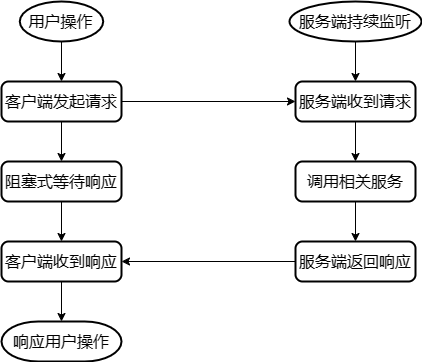

The diagram above was exported from draw.io. Its source (the exported page's mxGraphModel, read from the mxfile embedded in the PNG):
<mxGraphModel dx="759" dy="757" grid="1" gridSize="10" guides="1" tooltips="1" connect="1" arrows="1" fold="1" page="1" pageScale="1" pageWidth="1700" pageHeight="1100" math="0" shadow="0">
  <root>
    <mxCell id="0" />
    <mxCell id="1" parent="0" />
    <mxCell id="j9I3E42N7Me-jEPR0qZT-78" style="edgeStyle=orthogonalEdgeStyle;rounded=0;orthogonalLoop=1;jettySize=auto;html=1;entryX=0.5;entryY=0;entryDx=0;entryDy=0;" edge="1" parent="1" source="j9I3E42N7Me-jEPR0qZT-33" target="j9I3E42N7Me-jEPR0qZT-76">
      <mxGeometry relative="1" as="geometry" />
    </mxCell>
    <mxCell id="j9I3E42N7Me-jEPR0qZT-33" value="&lt;font style=&quot;font-size: 16px;&quot;&gt;用户操作&lt;/font&gt;" style="strokeWidth=2;html=1;shape=mxgraph.flowchart.start_2;whiteSpace=wrap;" vertex="1" parent="1">
      <mxGeometry x="538.29" y="120" width="83.43" height="40" as="geometry" />
    </mxCell>
    <mxCell id="j9I3E42N7Me-jEPR0qZT-67" value="&lt;font style=&quot;font-size: 16px;&quot;&gt;响应用户操作&lt;/font&gt;" style="strokeWidth=2;html=1;shape=mxgraph.flowchart.terminator;whiteSpace=wrap;" vertex="1" parent="1">
      <mxGeometry x="520.01" y="440" width="119.99" height="40" as="geometry" />
    </mxCell>
    <mxCell id="j9I3E42N7Me-jEPR0qZT-81" style="edgeStyle=orthogonalEdgeStyle;rounded=0;orthogonalLoop=1;jettySize=auto;html=1;entryX=0;entryY=0.5;entryDx=0;entryDy=0;" edge="1" parent="1" source="j9I3E42N7Me-jEPR0qZT-76" target="j9I3E42N7Me-jEPR0qZT-80">
      <mxGeometry relative="1" as="geometry" />
    </mxCell>
    <mxCell id="j9I3E42N7Me-jEPR0qZT-87" style="edgeStyle=orthogonalEdgeStyle;rounded=0;orthogonalLoop=1;jettySize=auto;html=1;entryX=0.5;entryY=0;entryDx=0;entryDy=0;" edge="1" parent="1" source="j9I3E42N7Me-jEPR0qZT-76" target="j9I3E42N7Me-jEPR0qZT-86">
      <mxGeometry relative="1" as="geometry" />
    </mxCell>
    <mxCell id="j9I3E42N7Me-jEPR0qZT-76" value="&lt;span style=&quot;font-size: 16px;&quot;&gt;客户端发起请求&lt;/span&gt;" style="rounded=1;whiteSpace=wrap;html=1;absoluteArcSize=1;arcSize=14;strokeWidth=2;" vertex="1" parent="1">
      <mxGeometry x="520" y="200" width="120" height="40" as="geometry" />
    </mxCell>
    <mxCell id="j9I3E42N7Me-jEPR0qZT-82" style="edgeStyle=orthogonalEdgeStyle;rounded=0;orthogonalLoop=1;jettySize=auto;html=1;entryX=0.5;entryY=0;entryDx=0;entryDy=0;" edge="1" parent="1" source="j9I3E42N7Me-jEPR0qZT-79" target="j9I3E42N7Me-jEPR0qZT-80">
      <mxGeometry relative="1" as="geometry" />
    </mxCell>
    <mxCell id="j9I3E42N7Me-jEPR0qZT-79" value="&lt;font style=&quot;font-size: 16px;&quot;&gt;服务端持续监听&lt;/font&gt;" style="strokeWidth=2;html=1;shape=mxgraph.flowchart.start_2;whiteSpace=wrap;" vertex="1" parent="1">
      <mxGeometry x="808" y="120" width="132" height="40" as="geometry" />
    </mxCell>
    <mxCell id="j9I3E42N7Me-jEPR0qZT-84" style="edgeStyle=orthogonalEdgeStyle;rounded=0;orthogonalLoop=1;jettySize=auto;html=1;entryX=0.5;entryY=0;entryDx=0;entryDy=0;" edge="1" parent="1" source="j9I3E42N7Me-jEPR0qZT-80" target="j9I3E42N7Me-jEPR0qZT-83">
      <mxGeometry relative="1" as="geometry" />
    </mxCell>
    <mxCell id="j9I3E42N7Me-jEPR0qZT-80" value="&lt;span style=&quot;font-size: 16px;&quot;&gt;服务端收到请求&lt;/span&gt;" style="rounded=1;whiteSpace=wrap;html=1;absoluteArcSize=1;arcSize=14;strokeWidth=2;" vertex="1" parent="1">
      <mxGeometry x="814" y="200" width="120" height="40" as="geometry" />
    </mxCell>
    <mxCell id="j9I3E42N7Me-jEPR0qZT-89" style="edgeStyle=orthogonalEdgeStyle;rounded=0;orthogonalLoop=1;jettySize=auto;html=1;entryX=0.5;entryY=0;entryDx=0;entryDy=0;" edge="1" parent="1" source="j9I3E42N7Me-jEPR0qZT-83" target="j9I3E42N7Me-jEPR0qZT-85">
      <mxGeometry relative="1" as="geometry" />
    </mxCell>
    <mxCell id="j9I3E42N7Me-jEPR0qZT-83" value="&lt;span style=&quot;font-size: 16px;&quot;&gt;调用相关服务&lt;/span&gt;" style="rounded=1;whiteSpace=wrap;html=1;absoluteArcSize=1;arcSize=14;strokeWidth=2;" vertex="1" parent="1">
      <mxGeometry x="814" y="280" width="120" height="40" as="geometry" />
    </mxCell>
    <mxCell id="j9I3E42N7Me-jEPR0qZT-90" style="edgeStyle=orthogonalEdgeStyle;rounded=0;orthogonalLoop=1;jettySize=auto;html=1;entryX=1;entryY=0.5;entryDx=0;entryDy=0;" edge="1" parent="1" source="j9I3E42N7Me-jEPR0qZT-85" target="j9I3E42N7Me-jEPR0qZT-88">
      <mxGeometry relative="1" as="geometry" />
    </mxCell>
    <mxCell id="j9I3E42N7Me-jEPR0qZT-85" value="&lt;span style=&quot;font-size: 16px;&quot;&gt;服务端返回响应&lt;/span&gt;" style="rounded=1;whiteSpace=wrap;html=1;absoluteArcSize=1;arcSize=14;strokeWidth=2;" vertex="1" parent="1">
      <mxGeometry x="814" y="360" width="120" height="40" as="geometry" />
    </mxCell>
    <mxCell id="j9I3E42N7Me-jEPR0qZT-91" style="edgeStyle=orthogonalEdgeStyle;rounded=0;orthogonalLoop=1;jettySize=auto;html=1;entryX=0.5;entryY=0;entryDx=0;entryDy=0;" edge="1" parent="1" source="j9I3E42N7Me-jEPR0qZT-86" target="j9I3E42N7Me-jEPR0qZT-88">
      <mxGeometry relative="1" as="geometry" />
    </mxCell>
    <mxCell id="j9I3E42N7Me-jEPR0qZT-86" value="&lt;span style=&quot;font-size: 16px;&quot;&gt;阻塞式等待响应&lt;/span&gt;" style="rounded=1;whiteSpace=wrap;html=1;absoluteArcSize=1;arcSize=14;strokeWidth=2;" vertex="1" parent="1">
      <mxGeometry x="520" y="280" width="120" height="40" as="geometry" />
    </mxCell>
    <mxCell id="j9I3E42N7Me-jEPR0qZT-88" value="&lt;span style=&quot;font-size: 16px;&quot;&gt;客户端收到响应&lt;/span&gt;" style="rounded=1;whiteSpace=wrap;html=1;absoluteArcSize=1;arcSize=14;strokeWidth=2;" vertex="1" parent="1">
      <mxGeometry x="520" y="360" width="120" height="40" as="geometry" />
    </mxCell>
    <mxCell id="j9I3E42N7Me-jEPR0qZT-93" style="edgeStyle=orthogonalEdgeStyle;rounded=0;orthogonalLoop=1;jettySize=auto;html=1;entryX=0.5;entryY=0;entryDx=0;entryDy=0;entryPerimeter=0;" edge="1" parent="1" source="j9I3E42N7Me-jEPR0qZT-88" target="j9I3E42N7Me-jEPR0qZT-67">
      <mxGeometry relative="1" as="geometry" />
    </mxCell>
  </root>
</mxGraphModel>